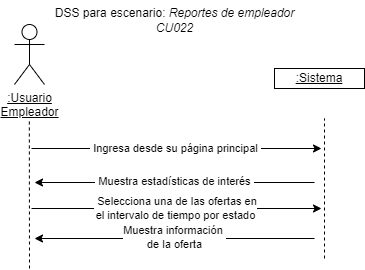

The diagram above was exported from draw.io. Its source (the exported page's mxGraphModel, read from the mxfile embedded in the PNG):
<mxGraphModel dx="548" dy="525" grid="1" gridSize="10" guides="1" tooltips="1" connect="1" arrows="1" fold="1" page="1" pageScale="1" pageWidth="1169" pageHeight="827" math="0" shadow="0">
  <root>
    <mxCell id="0" />
    <mxCell id="1" parent="0" />
    <mxCell id="eYvOz5LfTEGng6jtbtlz-1" value="&lt;u&gt;:Usuario&lt;br&gt;Empleador&lt;br&gt;&lt;/u&gt;" style="shape=umlActor;verticalLabelPosition=bottom;verticalAlign=top;html=1;outlineConnect=0;" vertex="1" parent="1">
      <mxGeometry x="70" y="96" width="30" height="60" as="geometry" />
    </mxCell>
    <mxCell id="eYvOz5LfTEGng6jtbtlz-5" value="&lt;u&gt;:Sistema&lt;/u&gt;" style="rounded=0;whiteSpace=wrap;html=1;" vertex="1" parent="1">
      <mxGeometry x="330" y="140" width="90" height="20" as="geometry" />
    </mxCell>
    <mxCell id="eYvOz5LfTEGng6jtbtlz-6" value="" style="endArrow=none;dashed=1;html=1;rounded=0;entryX=0.5;entryY=0.5;entryDx=0;entryDy=0;entryPerimeter=0;" edge="1" parent="1">
      <mxGeometry width="50" height="50" relative="1" as="geometry">
        <mxPoint x="85" y="340" as="sourcePoint" />
        <mxPoint x="84.83" y="190" as="targetPoint" />
      </mxGeometry>
    </mxCell>
    <mxCell id="eYvOz5LfTEGng6jtbtlz-7" value="" style="endArrow=none;dashed=1;html=1;rounded=0;entryX=0.5;entryY=0.5;entryDx=0;entryDy=0;entryPerimeter=0;" edge="1" parent="1">
      <mxGeometry width="50" height="50" relative="1" as="geometry">
        <mxPoint x="380" y="330" as="sourcePoint" />
        <mxPoint x="380" y="190" as="targetPoint" />
      </mxGeometry>
    </mxCell>
    <mxCell id="eYvOz5LfTEGng6jtbtlz-8" value="" style="endArrow=classic;html=1;rounded=0;" edge="1" parent="1">
      <mxGeometry width="50" height="50" relative="1" as="geometry">
        <mxPoint x="87" y="220" as="sourcePoint" />
        <mxPoint x="377" y="220" as="targetPoint" />
      </mxGeometry>
    </mxCell>
    <mxCell id="eYvOz5LfTEGng6jtbtlz-9" value="&amp;nbsp;Ingresa desde su página principal&amp;nbsp;" style="edgeLabel;html=1;align=center;verticalAlign=middle;resizable=0;points=[];" vertex="1" connectable="0" parent="eYvOz5LfTEGng6jtbtlz-8">
      <mxGeometry x="-0.2059" relative="1" as="geometry">
        <mxPoint x="28" as="offset" />
      </mxGeometry>
    </mxCell>
    <mxCell id="eYvOz5LfTEGng6jtbtlz-10" value="" style="endArrow=classic;html=1;rounded=0;" edge="1" parent="1">
      <mxGeometry width="50" height="50" relative="1" as="geometry">
        <mxPoint x="370" y="254" as="sourcePoint" />
        <mxPoint x="90" y="254" as="targetPoint" />
      </mxGeometry>
    </mxCell>
    <mxCell id="eYvOz5LfTEGng6jtbtlz-11" value="&amp;nbsp;Muestra estadísticas de interés&amp;nbsp;" style="edgeLabel;html=1;align=center;verticalAlign=middle;resizable=0;points=[];" vertex="1" connectable="0" parent="eYvOz5LfTEGng6jtbtlz-10">
      <mxGeometry x="0.0711" y="-1" relative="1" as="geometry">
        <mxPoint x="10" as="offset" />
      </mxGeometry>
    </mxCell>
    <mxCell id="eYvOz5LfTEGng6jtbtlz-12" value="&lt;font&gt;DSS para escenario:&amp;nbsp;&lt;/font&gt;&lt;i&gt;&lt;font&gt;&lt;/font&gt;&lt;font&gt;&lt;font&gt;&lt;font&gt;Reportes de empleador&lt;/font&gt;&lt;br&gt;&lt;/font&gt;&lt;font&gt;CU022&lt;/font&gt;&lt;/font&gt;&lt;br&gt;&lt;/i&gt;" style="text;html=1;align=center;verticalAlign=middle;resizable=0;points=[];autosize=1;strokeColor=none;fillColor=none;" vertex="1" parent="1">
      <mxGeometry x="100" y="72" width="260" height="40" as="geometry" />
    </mxCell>
    <mxCell id="eYvOz5LfTEGng6jtbtlz-74" value="" style="endArrow=classic;html=1;rounded=0;" edge="1" parent="1">
      <mxGeometry width="50" height="50" relative="1" as="geometry">
        <mxPoint x="87" y="280" as="sourcePoint" />
        <mxPoint x="377" y="280" as="targetPoint" />
      </mxGeometry>
    </mxCell>
    <mxCell id="eYvOz5LfTEGng6jtbtlz-75" value="&amp;nbsp;Selecciona una de las ofertas en &lt;br&gt;el intervalo de tiempo por estado" style="edgeLabel;html=1;align=center;verticalAlign=middle;resizable=0;points=[];" vertex="1" connectable="0" parent="eYvOz5LfTEGng6jtbtlz-74">
      <mxGeometry x="-0.2059" relative="1" as="geometry">
        <mxPoint x="28" as="offset" />
      </mxGeometry>
    </mxCell>
    <mxCell id="eYvOz5LfTEGng6jtbtlz-76" value="" style="endArrow=classic;html=1;rounded=0;" edge="1" parent="1">
      <mxGeometry width="50" height="50" relative="1" as="geometry">
        <mxPoint x="370" y="310" as="sourcePoint" />
        <mxPoint x="90" y="310" as="targetPoint" />
      </mxGeometry>
    </mxCell>
    <mxCell id="eYvOz5LfTEGng6jtbtlz-77" value="Muestra información&amp;nbsp;&lt;br&gt;&lt;font&gt;de la oferta&lt;/font&gt;" style="edgeLabel;html=1;align=center;verticalAlign=middle;resizable=0;points=[];" vertex="1" connectable="0" parent="eYvOz5LfTEGng6jtbtlz-76">
      <mxGeometry x="0.0711" y="-1" relative="1" as="geometry">
        <mxPoint x="10" as="offset" />
      </mxGeometry>
    </mxCell>
  </root>
</mxGraphModel>